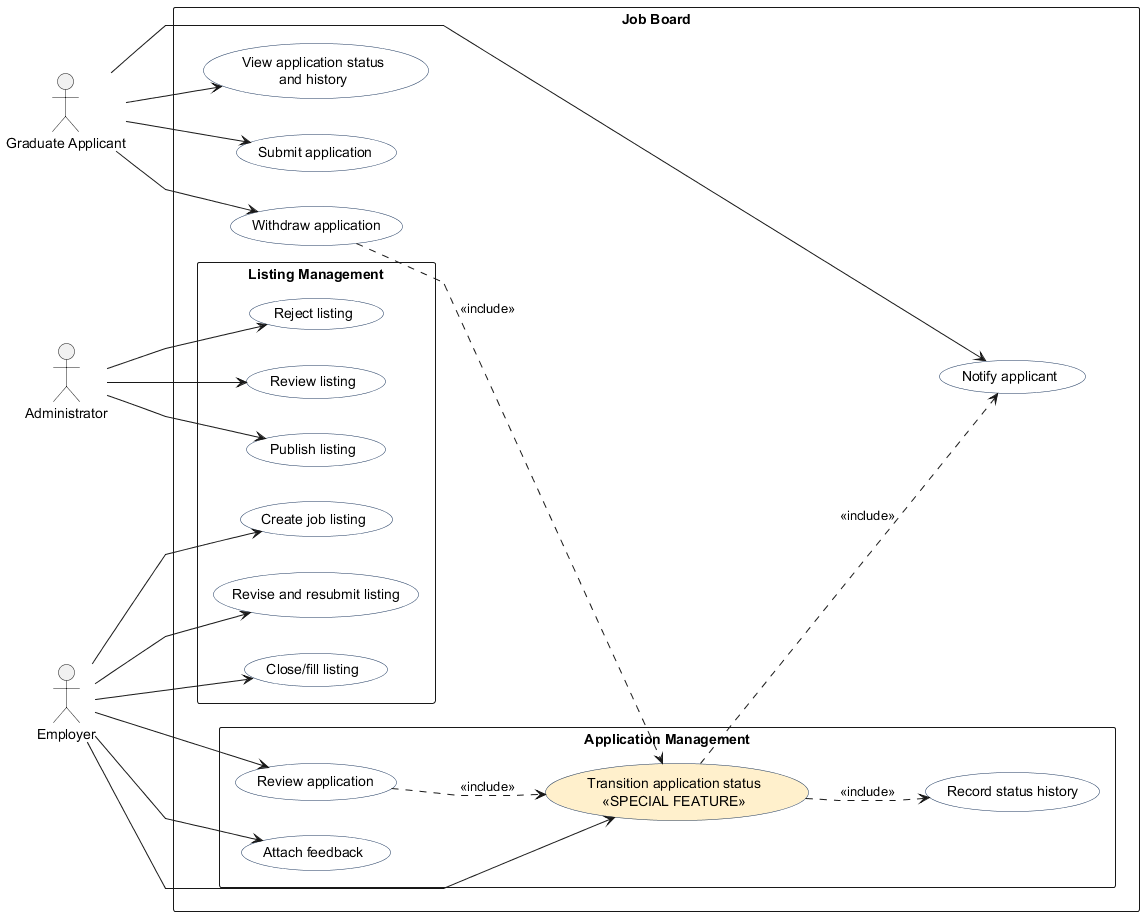

The diagram above was rendered by PlantUML. Its source (embedded in the PNG):
@startuml
left to right direction
skinparam packageStyle rectangle
skinparam linetype polyline
skinparam usecase {
  BackgroundColor white
  BorderColor #1B365D
}

actor "Graduate Applicant" as Applicant
actor Administrator
actor Employer

rectangle "Job Board" {
  usecase "Submit application" as SubmitApplication
  usecase "Withdraw application" as WithdrawApplication
  usecase "View application status\nand history" as ViewStatusHistory
  usecase "Notify applicant" as NotifyApplicant

  package "Application Management" {
    usecase "Review application" as ReviewApplication
    usecase "Transition application status\n<<SPECIAL FEATURE>>" as TransitionStatus #FFF0CC
    usecase "Attach feedback" as AttachFeedback
    usecase "Record status history" as RecordHistory
  }

  package "Listing Management" {
    usecase "Review listing" as ReviewListing
    usecase "Publish listing" as PublishListing
    usecase "Reject listing" as RejectListing
    usecase "Create job listing" as CreateListing
    usecase "Revise and resubmit listing" as ReviseResubmitListing
    usecase "Close/fill listing" as CloseFillListing
  }
}

Applicant --> SubmitApplication
Applicant --> WithdrawApplication
Applicant --> ViewStatusHistory
Applicant --> NotifyApplicant

Employer --> ReviewApplication
Employer --> TransitionStatus
Employer --> AttachFeedback
Employer --> CreateListing
Employer --> ReviseResubmitListing
Employer --> CloseFillListing

Administrator --> ReviewListing
Administrator --> PublishListing
Administrator --> RejectListing

WithdrawApplication ..> TransitionStatus : <<include>>
ReviewApplication ..> TransitionStatus : <<include>>
TransitionStatus ..> NotifyApplicant : <<include>>
TransitionStatus ..> RecordHistory : <<include>>
@enduml